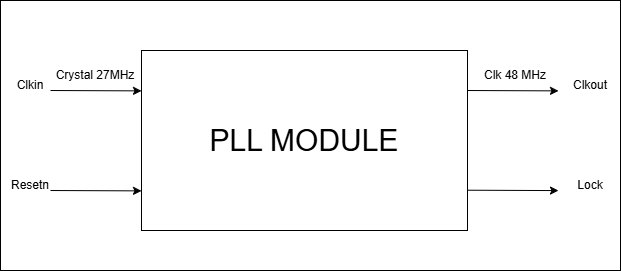

The diagram above was exported from draw.io. Its source (the exported page's mxGraphModel, read from the mxfile embedded in the PNG):
<mxGraphModel dx="749" dy="413" grid="1" gridSize="10" guides="1" tooltips="1" connect="1" arrows="1" fold="1" page="1" pageScale="1" pageWidth="827" pageHeight="1169" math="0" shadow="0">
  <root>
    <mxCell id="0" />
    <mxCell id="1" parent="0" />
    <mxCell id="D1MPJzJjEjI4IR2IBXGo-17" parent="1" style="rounded=0;whiteSpace=wrap;html=1;" value="" vertex="1">
      <mxGeometry height="270" width="620" x="110" y="90" as="geometry" />
    </mxCell>
    <mxCell id="D1MPJzJjEjI4IR2IBXGo-3" parent="1" style="rounded=0;whiteSpace=wrap;html=1;" value="&lt;font style=&quot;font-size: 30px;&quot;&gt;PLL MODULE&lt;/font&gt;" vertex="1">
      <mxGeometry height="180" width="326" x="251" y="140" as="geometry" />
    </mxCell>
    <mxCell id="D1MPJzJjEjI4IR2IBXGo-4" edge="1" parent="1" style="endArrow=classic;html=1;rounded=0;entryX=-0.003;entryY=0.306;entryDx=0;entryDy=0;entryPerimeter=0;" value="">
      <mxGeometry height="50" relative="1" width="50" as="geometry">
        <mxPoint x="160" y="180" as="sourcePoint" />
        <mxPoint x="251.00200000000004" y="180.38" as="targetPoint" />
      </mxGeometry>
    </mxCell>
    <mxCell id="D1MPJzJjEjI4IR2IBXGo-6" edge="1" parent="1" style="endArrow=classic;html=1;rounded=0;entryX=-0.003;entryY=0.306;entryDx=0;entryDy=0;entryPerimeter=0;" value="">
      <mxGeometry height="50" relative="1" width="50" as="geometry">
        <mxPoint x="160" y="280" as="sourcePoint" />
        <mxPoint x="251.00200000000007" y="280.38" as="targetPoint" />
      </mxGeometry>
    </mxCell>
    <mxCell id="D1MPJzJjEjI4IR2IBXGo-7" parent="1" style="text;html=1;whiteSpace=wrap;strokeColor=none;fillColor=none;align=center;verticalAlign=middle;rounded=0;" value="Clkin" vertex="1">
      <mxGeometry height="30" width="60" x="110" y="160" as="geometry" />
    </mxCell>
    <mxCell id="D1MPJzJjEjI4IR2IBXGo-8" parent="1" style="text;html=1;whiteSpace=wrap;strokeColor=none;fillColor=none;align=center;verticalAlign=middle;rounded=0;" value="Resetn" vertex="1">
      <mxGeometry height="30" width="60" x="110" y="260" as="geometry" />
    </mxCell>
    <mxCell id="D1MPJzJjEjI4IR2IBXGo-9" edge="1" parent="1" style="endArrow=classic;html=1;rounded=0;entryX=-0.003;entryY=0.306;entryDx=0;entryDy=0;entryPerimeter=0;" value="">
      <mxGeometry height="50" relative="1" width="50" as="geometry">
        <mxPoint x="577" y="180" as="sourcePoint" />
        <mxPoint x="668.0020000000001" y="180.38" as="targetPoint" />
      </mxGeometry>
    </mxCell>
    <mxCell id="D1MPJzJjEjI4IR2IBXGo-10" edge="1" parent="1" style="endArrow=classic;html=1;rounded=0;entryX=-0.003;entryY=0.306;entryDx=0;entryDy=0;entryPerimeter=0;" value="">
      <mxGeometry height="50" relative="1" width="50" as="geometry">
        <mxPoint x="577" y="279.71" as="sourcePoint" />
        <mxPoint x="668.0020000000001" y="280.09" as="targetPoint" />
      </mxGeometry>
    </mxCell>
    <mxCell id="D1MPJzJjEjI4IR2IBXGo-11" parent="1" style="text;html=1;whiteSpace=wrap;strokeColor=none;fillColor=none;align=center;verticalAlign=middle;rounded=0;" value="Crystal 27MHz" vertex="1">
      <mxGeometry height="30" width="90" x="160" y="150" as="geometry" />
    </mxCell>
    <mxCell id="D1MPJzJjEjI4IR2IBXGo-13" parent="1" style="text;html=1;whiteSpace=wrap;strokeColor=none;fillColor=none;align=center;verticalAlign=middle;rounded=0;" value="Lock" vertex="1">
      <mxGeometry height="30" width="60" x="670" y="260" as="geometry" />
    </mxCell>
    <mxCell id="D1MPJzJjEjI4IR2IBXGo-14" parent="1" style="text;html=1;whiteSpace=wrap;strokeColor=none;fillColor=none;align=center;verticalAlign=middle;rounded=0;" value="Clkout" vertex="1">
      <mxGeometry height="30" width="60" x="670" y="160" as="geometry" />
    </mxCell>
    <mxCell id="D1MPJzJjEjI4IR2IBXGo-15" parent="1" style="text;html=1;whiteSpace=wrap;strokeColor=none;fillColor=none;align=center;verticalAlign=middle;rounded=0;" value="Clk 48 MHz" vertex="1">
      <mxGeometry height="30" width="70" x="590" y="150" as="geometry" />
    </mxCell>
  </root>
</mxGraphModel>